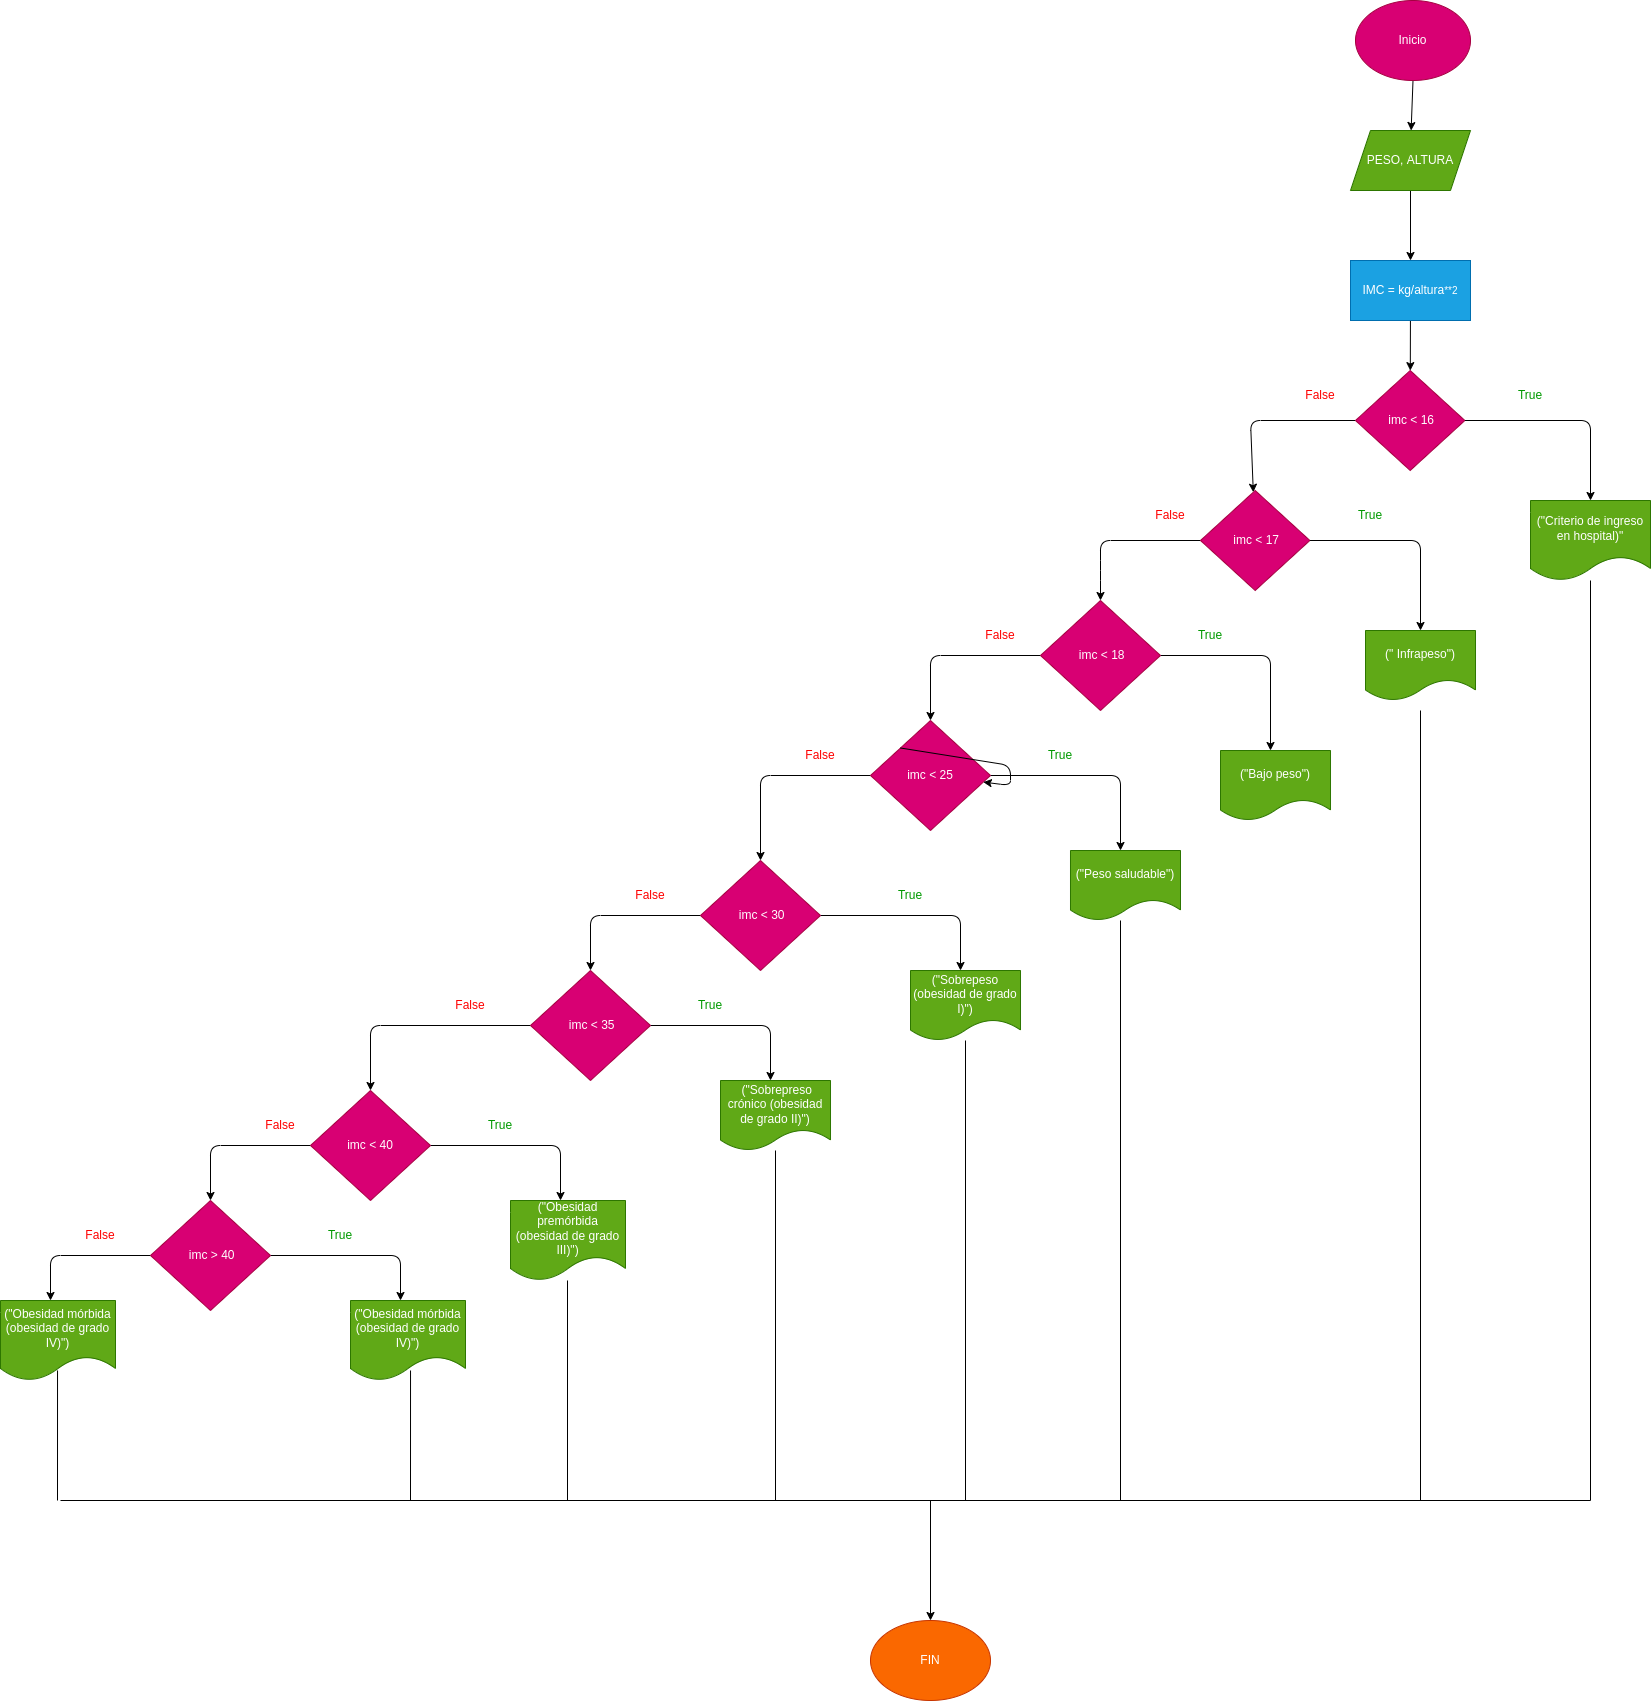

The diagram above was exported from draw.io. Its source (the exported page's mxGraphModel, read from the mxfile embedded in the PNG):
<mxGraphModel dx="176" dy="-5" grid="1" gridSize="10" guides="1" tooltips="1" connect="1" arrows="1" fold="1" page="1" pageScale="1" pageWidth="1169" pageHeight="827" math="0" shadow="0">
  <root>
    <mxCell id="0" />
    <mxCell id="1" parent="0" />
    <mxCell id="49" value="" style="edgeStyle=none;html=1;" edge="1" parent="1" source="50" target="52">
      <mxGeometry relative="1" as="geometry" />
    </mxCell>
    <mxCell id="50" value="Inicio" style="ellipse;whiteSpace=wrap;html=1;fillColor=#d80073;fontColor=#ffffff;strokeColor=#A50040;" vertex="1" parent="1">
      <mxGeometry x="1715" y="1130" width="115" height="80" as="geometry" />
    </mxCell>
    <mxCell id="51" value="" style="edgeStyle=none;html=1;" edge="1" parent="1" source="52" target="54">
      <mxGeometry relative="1" as="geometry" />
    </mxCell>
    <mxCell id="52" value="PESO, ALTURA" style="shape=parallelogram;perimeter=parallelogramPerimeter;whiteSpace=wrap;html=1;fixedSize=1;fillColor=#60a917;fontColor=#ffffff;strokeColor=#2D7600;" vertex="1" parent="1">
      <mxGeometry x="1710" y="1260" width="120" height="60" as="geometry" />
    </mxCell>
    <mxCell id="53" value="" style="edgeStyle=none;html=1;" edge="1" parent="1" source="54" target="57">
      <mxGeometry relative="1" as="geometry" />
    </mxCell>
    <mxCell id="54" value="IMC = kg/altura&lt;span style=&quot;font-size: 10px;&quot;&gt;**2&lt;/span&gt;" style="whiteSpace=wrap;html=1;fillColor=#1ba1e2;fontColor=#ffffff;strokeColor=#006EAF;" vertex="1" parent="1">
      <mxGeometry x="1710" y="1390" width="120" height="60" as="geometry" />
    </mxCell>
    <mxCell id="55" value="" style="edgeStyle=none;html=1;" edge="1" parent="1" source="57" target="58">
      <mxGeometry relative="1" as="geometry">
        <Array as="points">
          <mxPoint x="1950" y="1550" />
        </Array>
      </mxGeometry>
    </mxCell>
    <mxCell id="56" value="" style="edgeStyle=none;html=1;" edge="1" parent="1" source="57" target="61">
      <mxGeometry relative="1" as="geometry">
        <Array as="points">
          <mxPoint x="1610" y="1550" />
        </Array>
      </mxGeometry>
    </mxCell>
    <mxCell id="57" value="&amp;nbsp;imc &amp;lt; 16" style="rhombus;whiteSpace=wrap;html=1;fillColor=#d80073;fontColor=#ffffff;strokeColor=#A50040;" vertex="1" parent="1">
      <mxGeometry x="1715" y="1500" width="109.37" height="100" as="geometry" />
    </mxCell>
    <mxCell id="58" value="(&quot;Criterio de ingreso en hospital)&quot;" style="shape=document;whiteSpace=wrap;html=1;boundedLbl=1;fillColor=#60a917;fontColor=#ffffff;strokeColor=#2D7600;" vertex="1" parent="1">
      <mxGeometry x="1890" y="1630" width="120" height="80" as="geometry" />
    </mxCell>
    <mxCell id="59" value="" style="edgeStyle=none;html=1;" edge="1" parent="1" source="61" target="62">
      <mxGeometry relative="1" as="geometry">
        <Array as="points">
          <mxPoint x="1780" y="1670" />
        </Array>
      </mxGeometry>
    </mxCell>
    <mxCell id="60" style="edgeStyle=none;html=1;entryX=0.5;entryY=0;entryDx=0;entryDy=0;" edge="1" parent="1" source="61">
      <mxGeometry relative="1" as="geometry">
        <mxPoint x="1460" y="1730" as="targetPoint" />
        <Array as="points">
          <mxPoint x="1460" y="1670" />
          <mxPoint x="1460" y="1700" />
        </Array>
      </mxGeometry>
    </mxCell>
    <mxCell id="61" value="&amp;nbsp;imc &amp;lt; 17" style="rhombus;whiteSpace=wrap;html=1;fillColor=#d80073;fontColor=#ffffff;strokeColor=#A50040;" vertex="1" parent="1">
      <mxGeometry x="1560" y="1620" width="109.37" height="100" as="geometry" />
    </mxCell>
    <mxCell id="62" value="(&quot; Infrapeso&quot;)" style="shape=document;whiteSpace=wrap;html=1;boundedLbl=1;fillColor=#60a917;fontColor=#ffffff;strokeColor=#2D7600;" vertex="1" parent="1">
      <mxGeometry x="1725" y="1760" width="110.01" height="70" as="geometry" />
    </mxCell>
    <mxCell id="63" style="edgeStyle=none;html=1;fontColor=#FF0000;" edge="1" parent="1" source="65">
      <mxGeometry relative="1" as="geometry">
        <mxPoint x="1630" y="1880" as="targetPoint" />
        <Array as="points">
          <mxPoint x="1630" y="1785" />
        </Array>
      </mxGeometry>
    </mxCell>
    <mxCell id="64" style="edgeStyle=none;html=1;fontColor=#FF0000;" edge="1" parent="1" source="65">
      <mxGeometry relative="1" as="geometry">
        <mxPoint x="1290" y="1850" as="targetPoint" />
        <Array as="points">
          <mxPoint x="1290" y="1785" />
        </Array>
      </mxGeometry>
    </mxCell>
    <mxCell id="65" value="&lt;span style=&quot;font-weight: normal;&quot;&gt;&amp;nbsp;imc &amp;lt; 18&lt;/span&gt;" style="rhombus;whiteSpace=wrap;html=1;fontStyle=1;fillColor=#d80073;fontColor=#ffffff;strokeColor=#A50040;" vertex="1" parent="1">
      <mxGeometry x="1400" y="1730" width="120" height="110" as="geometry" />
    </mxCell>
    <mxCell id="66" value="&lt;span&gt;True&lt;/span&gt;" style="text;html=1;strokeColor=none;fillColor=none;align=center;verticalAlign=middle;whiteSpace=wrap;rounded=0;fontColor=#009900;fontStyle=0" vertex="1" parent="1">
      <mxGeometry x="1860" y="1510" width="60" height="30" as="geometry" />
    </mxCell>
    <mxCell id="67" value="&lt;font color=&quot;#ff0000&quot;&gt;False&lt;/font&gt;" style="text;html=1;strokeColor=none;fillColor=none;align=center;verticalAlign=middle;whiteSpace=wrap;rounded=0;fontColor=#009900;" vertex="1" parent="1">
      <mxGeometry x="1650" y="1510" width="60" height="30" as="geometry" />
    </mxCell>
    <mxCell id="68" value="&lt;span&gt;True&lt;/span&gt;" style="text;html=1;strokeColor=none;fillColor=none;align=center;verticalAlign=middle;whiteSpace=wrap;rounded=0;fontColor=#009900;fontStyle=0" vertex="1" parent="1">
      <mxGeometry x="1700" y="1630" width="60" height="30" as="geometry" />
    </mxCell>
    <mxCell id="69" value="&lt;font color=&quot;#ff0000&quot;&gt;False&lt;/font&gt;" style="text;html=1;strokeColor=none;fillColor=none;align=center;verticalAlign=middle;whiteSpace=wrap;rounded=0;fontColor=#009900;" vertex="1" parent="1">
      <mxGeometry x="1500" y="1630" width="60" height="30" as="geometry" />
    </mxCell>
    <mxCell id="70" value="&lt;span&gt;True&lt;/span&gt;" style="text;html=1;strokeColor=none;fillColor=none;align=center;verticalAlign=middle;whiteSpace=wrap;rounded=0;fontColor=#009900;fontStyle=0" vertex="1" parent="1">
      <mxGeometry x="1540" y="1750" width="60" height="30" as="geometry" />
    </mxCell>
    <mxCell id="71" value="&lt;font color=&quot;#ff0000&quot;&gt;False&lt;/font&gt;" style="text;html=1;strokeColor=none;fillColor=none;align=center;verticalAlign=middle;whiteSpace=wrap;rounded=0;fontColor=#009900;" vertex="1" parent="1">
      <mxGeometry x="1330" y="1750" width="60" height="30" as="geometry" />
    </mxCell>
    <mxCell id="72" value="(&quot;Bajo peso&quot;)" style="shape=document;whiteSpace=wrap;html=1;boundedLbl=1;fillColor=#60a917;fontColor=#ffffff;strokeColor=#2D7600;" vertex="1" parent="1">
      <mxGeometry x="1580" y="1880" width="110.01" height="70" as="geometry" />
    </mxCell>
    <mxCell id="73" style="edgeStyle=none;html=1;fontColor=#FF0000;" edge="1" parent="1" source="75">
      <mxGeometry relative="1" as="geometry">
        <mxPoint x="1480" y="1980" as="targetPoint" />
        <Array as="points">
          <mxPoint x="1480" y="1905" />
        </Array>
      </mxGeometry>
    </mxCell>
    <mxCell id="74" style="edgeStyle=none;html=1;fontColor=#FF0000;" edge="1" parent="1" source="75">
      <mxGeometry relative="1" as="geometry">
        <mxPoint x="1120" y="1990" as="targetPoint" />
        <Array as="points">
          <mxPoint x="1120" y="1905" />
        </Array>
      </mxGeometry>
    </mxCell>
    <mxCell id="75" value="imc &amp;lt; 25" style="rhombus;whiteSpace=wrap;html=1;fillColor=#d80073;fontColor=#ffffff;strokeColor=#A50040;" vertex="1" parent="1">
      <mxGeometry x="1230" y="1850" width="120" height="110" as="geometry" />
    </mxCell>
    <mxCell id="76" value="&lt;span&gt;True&lt;/span&gt;" style="text;html=1;strokeColor=none;fillColor=none;align=center;verticalAlign=middle;whiteSpace=wrap;rounded=0;fontColor=#009900;fontStyle=0" vertex="1" parent="1">
      <mxGeometry x="1390" y="1870" width="60" height="30" as="geometry" />
    </mxCell>
    <mxCell id="77" value="&lt;font color=&quot;#ff0000&quot;&gt;False&lt;/font&gt;" style="text;html=1;strokeColor=none;fillColor=none;align=center;verticalAlign=middle;whiteSpace=wrap;rounded=0;fontColor=#009900;" vertex="1" parent="1">
      <mxGeometry x="1150" y="1870" width="60" height="30" as="geometry" />
    </mxCell>
    <mxCell id="78" value="(&quot;Peso saludable&quot;)" style="shape=document;whiteSpace=wrap;html=1;boundedLbl=1;fillColor=#60a917;fontColor=#ffffff;strokeColor=#2D7600;" vertex="1" parent="1">
      <mxGeometry x="1429.99" y="1980" width="110.01" height="70" as="geometry" />
    </mxCell>
    <mxCell id="79" style="edgeStyle=none;html=1;fontColor=#FF0000;" edge="1" parent="1" source="81">
      <mxGeometry relative="1" as="geometry">
        <mxPoint x="1320" y="2100" as="targetPoint" />
        <Array as="points">
          <mxPoint x="1320" y="2045" />
        </Array>
      </mxGeometry>
    </mxCell>
    <mxCell id="80" style="edgeStyle=none;html=1;fontColor=#FF0000;" edge="1" parent="1" source="81">
      <mxGeometry relative="1" as="geometry">
        <mxPoint x="950" y="2100" as="targetPoint" />
        <Array as="points">
          <mxPoint x="950" y="2045" />
        </Array>
      </mxGeometry>
    </mxCell>
    <mxCell id="81" value="&amp;nbsp;imc &amp;lt; 30" style="rhombus;whiteSpace=wrap;html=1;fillColor=#d80073;fontColor=#ffffff;strokeColor=#A50040;" vertex="1" parent="1">
      <mxGeometry x="1060" y="1990" width="120" height="110" as="geometry" />
    </mxCell>
    <mxCell id="82" value="&lt;span&gt;True&lt;/span&gt;" style="text;html=1;strokeColor=none;fillColor=none;align=center;verticalAlign=middle;whiteSpace=wrap;rounded=0;fontColor=#009900;fontStyle=0" vertex="1" parent="1">
      <mxGeometry x="1240" y="2010" width="60" height="30" as="geometry" />
    </mxCell>
    <mxCell id="83" value="&lt;font color=&quot;#ff0000&quot;&gt;False&lt;/font&gt;" style="text;html=1;strokeColor=none;fillColor=none;align=center;verticalAlign=middle;whiteSpace=wrap;rounded=0;fontColor=#009900;" vertex="1" parent="1">
      <mxGeometry x="980" y="2010" width="60" height="30" as="geometry" />
    </mxCell>
    <mxCell id="84" value="(&quot;Sobrepeso (obesidad de grado I)&quot;)" style="shape=document;whiteSpace=wrap;html=1;boundedLbl=1;fillColor=#60a917;fontColor=#ffffff;strokeColor=#2D7600;" vertex="1" parent="1">
      <mxGeometry x="1270" y="2100" width="110.01" height="70" as="geometry" />
    </mxCell>
    <mxCell id="85" style="edgeStyle=none;html=1;fontColor=#FF0000;" edge="1" parent="1" source="87">
      <mxGeometry relative="1" as="geometry">
        <mxPoint x="1130" y="2210" as="targetPoint" />
        <Array as="points">
          <mxPoint x="1130" y="2155" />
        </Array>
      </mxGeometry>
    </mxCell>
    <mxCell id="86" style="edgeStyle=none;html=1;fontColor=#FF0000;entryX=0.5;entryY=0;entryDx=0;entryDy=0;" edge="1" parent="1" source="87" target="91">
      <mxGeometry relative="1" as="geometry">
        <mxPoint x="730" y="2230" as="targetPoint" />
        <Array as="points">
          <mxPoint x="730" y="2155" />
        </Array>
      </mxGeometry>
    </mxCell>
    <mxCell id="87" value="&amp;nbsp;imc &amp;lt; 35" style="rhombus;whiteSpace=wrap;html=1;fillColor=#d80073;fontColor=#ffffff;strokeColor=#A50040;" vertex="1" parent="1">
      <mxGeometry x="890" y="2100" width="120" height="110" as="geometry" />
    </mxCell>
    <mxCell id="88" value="&amp;nbsp;(&quot;Sobrepreso crónico (obesidad de grado II)&quot;)" style="shape=document;whiteSpace=wrap;html=1;boundedLbl=1;fillColor=#60a917;fontColor=#ffffff;strokeColor=#2D7600;" vertex="1" parent="1">
      <mxGeometry x="1080" y="2210" width="110.01" height="70" as="geometry" />
    </mxCell>
    <mxCell id="89" style="edgeStyle=none;html=1;fontColor=#FF0000;" edge="1" parent="1" source="91">
      <mxGeometry relative="1" as="geometry">
        <mxPoint x="920" y="2330" as="targetPoint" />
        <Array as="points">
          <mxPoint x="920" y="2275" />
        </Array>
      </mxGeometry>
    </mxCell>
    <mxCell id="90" style="edgeStyle=none;html=1;fontColor=#FF0000;" edge="1" parent="1" source="91">
      <mxGeometry relative="1" as="geometry">
        <mxPoint x="570" y="2330" as="targetPoint" />
        <Array as="points">
          <mxPoint x="570" y="2275" />
        </Array>
      </mxGeometry>
    </mxCell>
    <mxCell id="91" value="imc &amp;lt; 40" style="rhombus;whiteSpace=wrap;html=1;fillColor=#d80073;fontColor=#ffffff;strokeColor=#A50040;" vertex="1" parent="1">
      <mxGeometry x="670" y="2220" width="120" height="110" as="geometry" />
    </mxCell>
    <mxCell id="92" value="(&quot;Obesidad premórbida (obesidad de grado III)&quot;)" style="shape=document;whiteSpace=wrap;html=1;boundedLbl=1;fillColor=#60a917;fontColor=#ffffff;strokeColor=#2D7600;" vertex="1" parent="1">
      <mxGeometry x="870" y="2330" width="115" height="80" as="geometry" />
    </mxCell>
    <mxCell id="93" style="edgeStyle=none;html=1;fontColor=#FF0000;" edge="1" parent="1" source="95">
      <mxGeometry relative="1" as="geometry">
        <mxPoint x="760" y="2430" as="targetPoint" />
        <Array as="points">
          <mxPoint x="760" y="2385" />
        </Array>
      </mxGeometry>
    </mxCell>
    <mxCell id="94" style="edgeStyle=none;html=1;fontColor=#FF0000;" edge="1" parent="1" source="95">
      <mxGeometry relative="1" as="geometry">
        <mxPoint x="410" y="2430" as="targetPoint" />
        <Array as="points">
          <mxPoint x="410" y="2385" />
        </Array>
      </mxGeometry>
    </mxCell>
    <mxCell id="95" value="&amp;nbsp;imc &amp;gt; 40" style="rhombus;whiteSpace=wrap;html=1;fillColor=#d80073;fontColor=#ffffff;strokeColor=#A50040;" vertex="1" parent="1">
      <mxGeometry x="510" y="2330" width="120" height="110" as="geometry" />
    </mxCell>
    <mxCell id="96" value="(&quot;Obesidad mórbida (obesidad de grado IV)&quot;)" style="shape=document;whiteSpace=wrap;html=1;boundedLbl=1;fillColor=#60a917;fontColor=#ffffff;strokeColor=#2D7600;" vertex="1" parent="1">
      <mxGeometry x="710" y="2430" width="115" height="80" as="geometry" />
    </mxCell>
    <mxCell id="97" value="" style="endArrow=none;html=1;fontColor=#FF0000;entryX=0.522;entryY=0.875;entryDx=0;entryDy=0;entryPerimeter=0;" edge="1" parent="1" target="96">
      <mxGeometry width="50" height="50" relative="1" as="geometry">
        <mxPoint x="770" y="2630" as="sourcePoint" />
        <mxPoint x="770" y="2580" as="targetPoint" />
      </mxGeometry>
    </mxCell>
    <mxCell id="98" value="" style="endArrow=none;html=1;fontColor=#FF0000;" edge="1" parent="1">
      <mxGeometry width="50" height="50" relative="1" as="geometry">
        <mxPoint x="927" y="2630" as="sourcePoint" />
        <mxPoint x="927" y="2410" as="targetPoint" />
      </mxGeometry>
    </mxCell>
    <mxCell id="99" value="" style="endArrow=none;html=1;fontColor=#FF0000;" edge="1" parent="1" target="88">
      <mxGeometry width="50" height="50" relative="1" as="geometry">
        <mxPoint x="1135" y="2630" as="sourcePoint" />
        <mxPoint x="1134.51" y="2330" as="targetPoint" />
      </mxGeometry>
    </mxCell>
    <mxCell id="100" value="" style="endArrow=none;html=1;fontColor=#FF0000;" edge="1" parent="1" target="84">
      <mxGeometry width="50" height="50" relative="1" as="geometry">
        <mxPoint x="1325" y="2630" as="sourcePoint" />
        <mxPoint x="1320" y="2350" as="targetPoint" />
      </mxGeometry>
    </mxCell>
    <mxCell id="101" value="" style="endArrow=none;html=1;fontColor=#FF0000;" edge="1" parent="1">
      <mxGeometry width="50" height="50" relative="1" as="geometry">
        <mxPoint x="1480" y="2630" as="sourcePoint" />
        <mxPoint x="1480" y="2050" as="targetPoint" />
      </mxGeometry>
    </mxCell>
    <mxCell id="102" value="" style="endArrow=none;html=1;fontColor=#FF0000;fillColor=#e3c800;strokeColor=#FFFFFF;" edge="1" parent="1">
      <mxGeometry width="50" height="50" relative="1" as="geometry">
        <mxPoint x="1630" y="2630" as="sourcePoint" />
        <mxPoint x="1634.5" y="1955" as="targetPoint" />
      </mxGeometry>
    </mxCell>
    <mxCell id="103" value="" style="endArrow=none;html=1;fontColor=#FF0000;" edge="1" parent="1">
      <mxGeometry width="50" height="50" relative="1" as="geometry">
        <mxPoint x="1780" y="2630" as="sourcePoint" />
        <mxPoint x="1780" y="1840" as="targetPoint" />
      </mxGeometry>
    </mxCell>
    <mxCell id="104" value="" style="endArrow=none;html=1;fontColor=#FF0000;" edge="1" parent="1" target="58">
      <mxGeometry width="50" height="50" relative="1" as="geometry">
        <mxPoint x="1950" y="2630" as="sourcePoint" />
        <mxPoint x="1950" y="1720" as="targetPoint" />
      </mxGeometry>
    </mxCell>
    <mxCell id="105" value="&lt;span&gt;True&lt;/span&gt;" style="text;html=1;strokeColor=none;fillColor=none;align=center;verticalAlign=middle;whiteSpace=wrap;rounded=0;fontColor=#009900;fontStyle=0" vertex="1" parent="1">
      <mxGeometry x="1040" y="2120" width="60" height="30" as="geometry" />
    </mxCell>
    <mxCell id="106" value="&lt;font color=&quot;#ff0000&quot;&gt;False&lt;/font&gt;" style="text;html=1;strokeColor=none;fillColor=none;align=center;verticalAlign=middle;whiteSpace=wrap;rounded=0;fontColor=#009900;" vertex="1" parent="1">
      <mxGeometry x="800" y="2120" width="60" height="30" as="geometry" />
    </mxCell>
    <mxCell id="107" value="&lt;span&gt;True&lt;/span&gt;" style="text;html=1;strokeColor=none;fillColor=none;align=center;verticalAlign=middle;whiteSpace=wrap;rounded=0;fontColor=#009900;fontStyle=0" vertex="1" parent="1">
      <mxGeometry x="830" y="2240" width="60" height="30" as="geometry" />
    </mxCell>
    <mxCell id="108" value="&lt;font color=&quot;#ff0000&quot;&gt;False&lt;/font&gt;" style="text;html=1;strokeColor=none;fillColor=none;align=center;verticalAlign=middle;whiteSpace=wrap;rounded=0;fontColor=#009900;" vertex="1" parent="1">
      <mxGeometry x="610" y="2240" width="60" height="30" as="geometry" />
    </mxCell>
    <mxCell id="109" value="&lt;span&gt;True&lt;/span&gt;" style="text;html=1;strokeColor=none;fillColor=none;align=center;verticalAlign=middle;whiteSpace=wrap;rounded=0;fontColor=#009900;fontStyle=0" vertex="1" parent="1">
      <mxGeometry x="670" y="2350" width="60" height="30" as="geometry" />
    </mxCell>
    <mxCell id="110" value="&lt;font color=&quot;#ff0000&quot;&gt;False&lt;/font&gt;" style="text;html=1;strokeColor=none;fillColor=none;align=center;verticalAlign=middle;whiteSpace=wrap;rounded=0;fontColor=#009900;" vertex="1" parent="1">
      <mxGeometry x="430" y="2350" width="60" height="30" as="geometry" />
    </mxCell>
    <mxCell id="111" value="(&quot;Obesidad mórbida (obesidad de grado IV)&quot;)" style="shape=document;whiteSpace=wrap;html=1;boundedLbl=1;fillColor=#60a917;fontColor=#ffffff;strokeColor=#2D7600;" vertex="1" parent="1">
      <mxGeometry x="360" y="2430" width="115" height="80" as="geometry" />
    </mxCell>
    <mxCell id="112" value="" style="endArrow=none;html=1;fontColor=#FF0000;entryX=0.522;entryY=0.875;entryDx=0;entryDy=0;entryPerimeter=0;" edge="1" parent="1">
      <mxGeometry width="50" height="50" relative="1" as="geometry">
        <mxPoint x="417" y="2630" as="sourcePoint" />
        <mxPoint x="417.03" y="2500" as="targetPoint" />
      </mxGeometry>
    </mxCell>
    <mxCell id="113" value="" style="endArrow=none;html=1;fontColor=#FF0000;" edge="1" parent="1">
      <mxGeometry width="50" height="50" relative="1" as="geometry">
        <mxPoint x="420" y="2630" as="sourcePoint" />
        <mxPoint x="1950" y="2630" as="targetPoint" />
      </mxGeometry>
    </mxCell>
    <mxCell id="114" value="" style="endArrow=classic;html=1;fontColor=#FF0000;" edge="1" parent="1">
      <mxGeometry width="50" height="50" relative="1" as="geometry">
        <mxPoint x="1290" y="2630" as="sourcePoint" />
        <mxPoint x="1290" y="2750" as="targetPoint" />
      </mxGeometry>
    </mxCell>
    <mxCell id="115" value="&lt;font color=&quot;#ffffff&quot;&gt;FIN&lt;br&gt;&lt;/font&gt;" style="ellipse;whiteSpace=wrap;html=1;fontColor=#000000;fillColor=#fa6800;strokeColor=#C73500;" vertex="1" parent="1">
      <mxGeometry x="1230" y="2750" width="120" height="80" as="geometry" />
    </mxCell>
    <mxCell id="116" style="edgeStyle=none;html=1;exitX=0;exitY=0;exitDx=0;exitDy=0;" edge="1" parent="1" source="75" target="75">
      <mxGeometry relative="1" as="geometry" />
    </mxCell>
  </root>
</mxGraphModel>